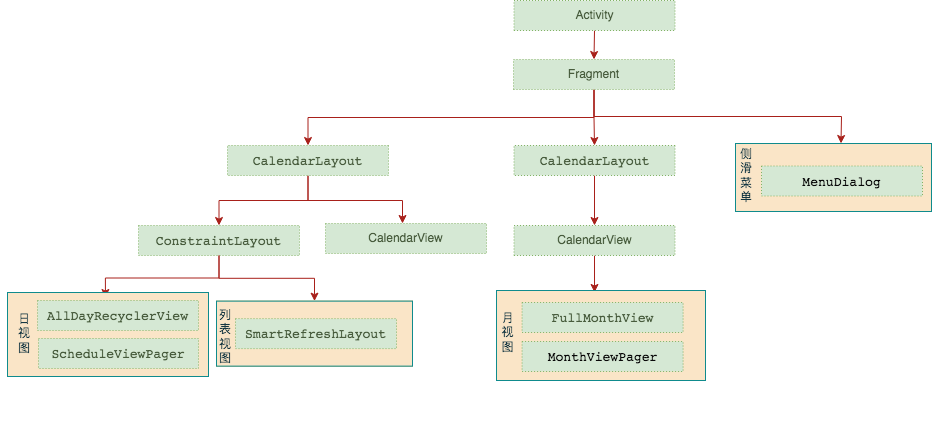

The diagram above was exported from draw.io. Its source (the exported page's mxGraphModel, read from the mxfile embedded in the PNG):
<mxGraphModel dx="1994" dy="942" grid="0" gridSize="10" guides="1" tooltips="1" connect="1" arrows="1" fold="1" page="0" pageScale="1" pageWidth="827" pageHeight="1169" math="0" shadow="0">
  <root>
    <mxCell id="0" />
    <mxCell id="1" parent="0" />
    <mxCell id="nKxAl-2JDu34ggqQ8Nkj-40" style="edgeStyle=orthogonalEdgeStyle;rounded=0;orthogonalLoop=1;jettySize=auto;html=1;exitX=0.5;exitY=1;exitDx=0;exitDy=0;strokeColor=#A8201A;fontColor=#143642;fillColor=#FAE5C7;" edge="1" parent="1" source="A_Hgt620O9xPOhrp0vtW-8" target="Ne0UMB0gQ2wmDkEZxwep-1">
      <mxGeometry relative="1" as="geometry" />
    </mxCell>
    <mxCell id="nKxAl-2JDu34ggqQ8Nkj-41" style="edgeStyle=orthogonalEdgeStyle;rounded=0;orthogonalLoop=1;jettySize=auto;html=1;exitX=0.5;exitY=1;exitDx=0;exitDy=0;entryX=0.5;entryY=0;entryDx=0;entryDy=0;strokeColor=#A8201A;fontColor=#143642;fillColor=#FAE5C7;" edge="1" parent="1" source="A_Hgt620O9xPOhrp0vtW-8">
      <mxGeometry relative="1" as="geometry">
        <mxPoint x="144.5" y="-192" as="targetPoint" />
      </mxGeometry>
    </mxCell>
    <mxCell id="nKxAl-2JDu34ggqQ8Nkj-42" style="edgeStyle=orthogonalEdgeStyle;rounded=0;orthogonalLoop=1;jettySize=auto;html=1;exitX=0.5;exitY=1;exitDx=0;exitDy=0;strokeColor=#A8201A;fontColor=#143642;fillColor=#FAE5C7;" edge="1" parent="1" source="A_Hgt620O9xPOhrp0vtW-8" target="Ne0UMB0gQ2wmDkEZxwep-3">
      <mxGeometry relative="1" as="geometry" />
    </mxCell>
    <mxCell id="A_Hgt620O9xPOhrp0vtW-8" value="Fragment" style="rounded=0;whiteSpace=wrap;html=1;strokeColor=#82b366;fillColor=#d5e8d4;labelBackgroundColor=none;dashed=1;dashPattern=1 2;fontColor=#485C3D;flipV=1;" vertex="1" parent="1">
      <mxGeometry x="-183" y="-276" width="161" height="30" as="geometry" />
    </mxCell>
    <mxCell id="Ne0UMB0gQ2wmDkEZxwep-10" value="" style="edgeStyle=orthogonalEdgeStyle;rounded=0;orthogonalLoop=1;jettySize=auto;html=1;strokeColor=#A8201A;fontColor=#485C3D;fillColor=#FAE5C7;" edge="1" parent="1" source="Ne0UMB0gQ2wmDkEZxwep-1" target="Ne0UMB0gQ2wmDkEZxwep-9">
      <mxGeometry relative="1" as="geometry">
        <Array as="points">
          <mxPoint x="-388" y="-135" />
          <mxPoint x="-294" y="-135" />
        </Array>
      </mxGeometry>
    </mxCell>
    <mxCell id="nKxAl-2JDu34ggqQ8Nkj-2" style="edgeStyle=orthogonalEdgeStyle;rounded=0;orthogonalLoop=1;jettySize=auto;html=1;exitX=0.5;exitY=1;exitDx=0;exitDy=0;strokeColor=#A8201A;fontColor=#485C3D;fillColor=#FAE5C7;" edge="1" parent="1" source="Ne0UMB0gQ2wmDkEZxwep-1" target="nKxAl-2JDu34ggqQ8Nkj-1">
      <mxGeometry relative="1" as="geometry" />
    </mxCell>
    <mxCell id="Ne0UMB0gQ2wmDkEZxwep-1" value="&lt;pre style=&quot;border-color: var(--border-color); font-size: 13.0667px; text-align: left;&quot;&gt;&lt;pre style=&quot;font-family: &amp;quot;JetBrains Mono&amp;quot;, monospace; font-size: 9.8pt;&quot;&gt;CalendarLayout&lt;/pre&gt;&lt;/pre&gt;" style="whiteSpace=wrap;html=1;fillColor=#d5e8d4;strokeColor=#82b366;rounded=0;labelBackgroundColor=none;dashed=1;dashPattern=1 2;fontColor=#485C3D;flipH=1;" vertex="1" parent="1">
      <mxGeometry x="-469" y="-190" width="161" height="30" as="geometry" />
    </mxCell>
    <mxCell id="nKxAl-2JDu34ggqQ8Nkj-4" style="edgeStyle=orthogonalEdgeStyle;rounded=0;orthogonalLoop=1;jettySize=auto;html=1;exitX=0.5;exitY=1;exitDx=0;exitDy=0;strokeColor=#A8201A;fontColor=#485C3D;fillColor=#FAE5C7;" edge="1" parent="1" source="Ne0UMB0gQ2wmDkEZxwep-3" target="nKxAl-2JDu34ggqQ8Nkj-3">
      <mxGeometry relative="1" as="geometry" />
    </mxCell>
    <mxCell id="Ne0UMB0gQ2wmDkEZxwep-3" value="&lt;pre style=&quot;font-family: &amp;quot;JetBrains Mono&amp;quot;, monospace; font-size: 9.8pt;&quot;&gt;&lt;pre style=&quot;border-color: var(--border-color); text-align: left; font-family: &amp;quot;JetBrains Mono&amp;quot;, monospace; font-size: 9.8pt;&quot;&gt;CalendarLayout&lt;/pre&gt;&lt;/pre&gt;" style="whiteSpace=wrap;html=1;fillColor=#d5e8d4;strokeColor=#82b366;rounded=0;labelBackgroundColor=none;dashed=1;dashPattern=1 2;fontColor=#485C3D;flipH=1;" vertex="1" parent="1">
      <mxGeometry x="-182.5" y="-190" width="161" height="30" as="geometry" />
    </mxCell>
    <mxCell id="Ne0UMB0gQ2wmDkEZxwep-8" style="edgeStyle=orthogonalEdgeStyle;rounded=0;orthogonalLoop=1;jettySize=auto;html=1;exitX=0.5;exitY=1;exitDx=0;exitDy=0;entryX=0.5;entryY=0;entryDx=0;entryDy=0;strokeColor=#A8201A;fontColor=#485C3D;fillColor=#FAE5C7;" edge="1" parent="1" source="Ne0UMB0gQ2wmDkEZxwep-7" target="A_Hgt620O9xPOhrp0vtW-8">
      <mxGeometry relative="1" as="geometry" />
    </mxCell>
    <mxCell id="Ne0UMB0gQ2wmDkEZxwep-7" value="Activity" style="rounded=0;whiteSpace=wrap;html=1;strokeColor=#82b366;fillColor=#d5e8d4;labelBackgroundColor=none;dashed=1;dashPattern=1 2;fontColor=#485C3D;flipV=1;" vertex="1" parent="1">
      <mxGeometry x="-182.5" y="-335" width="161" height="30" as="geometry" />
    </mxCell>
    <mxCell id="nKxAl-2JDu34ggqQ8Nkj-53" style="edgeStyle=orthogonalEdgeStyle;rounded=0;orthogonalLoop=1;jettySize=auto;html=1;exitX=0.5;exitY=1;exitDx=0;exitDy=0;entryX=0.469;entryY=0.022;entryDx=0;entryDy=0;entryPerimeter=0;strokeColor=#A8201A;fontColor=#143642;fillColor=#FAE5C7;" edge="1" parent="1" source="nKxAl-2JDu34ggqQ8Nkj-3" target="nKxAl-2JDu34ggqQ8Nkj-16">
      <mxGeometry relative="1" as="geometry" />
    </mxCell>
    <mxCell id="nKxAl-2JDu34ggqQ8Nkj-3" value="CalendarView" style="whiteSpace=wrap;html=1;fillColor=#d5e8d4;strokeColor=#82b366;rounded=0;labelBackgroundColor=none;dashed=1;dashPattern=1 2;fontColor=#485C3D;flipH=0;flipV=1;" vertex="1" parent="1">
      <mxGeometry x="-182.5" y="-110" width="161" height="30" as="geometry" />
    </mxCell>
    <mxCell id="nKxAl-2JDu34ggqQ8Nkj-21" value="" style="group;flipV=1;fillColor=#ffe6cc;strokeColor=#d79b00;" vertex="1" connectable="0" parent="1">
      <mxGeometry x="-200" y="-45" width="209" height="90" as="geometry" />
    </mxCell>
    <mxCell id="nKxAl-2JDu34ggqQ8Nkj-16" value="" style="rounded=0;whiteSpace=wrap;html=1;strokeColor=#0F8B8D;fontColor=#143642;fillColor=#FAE5C7;" vertex="1" parent="nKxAl-2JDu34ggqQ8Nkj-21">
      <mxGeometry width="209" height="90" as="geometry" />
    </mxCell>
    <mxCell id="nKxAl-2JDu34ggqQ8Nkj-8" value="&lt;pre style=&quot;font-family: &amp;quot;JetBrains Mono&amp;quot;, monospace; font-size: 9.8pt;&quot;&gt;&lt;span style=&quot;&quot;&gt;FullMonthView&lt;/span&gt;&lt;/pre&gt;" style="whiteSpace=wrap;html=1;fillColor=#d5e8d4;strokeColor=#82b366;rounded=0;labelBackgroundColor=none;dashed=1;dashPattern=1 2;fontColor=#485C3D;" vertex="1" parent="nKxAl-2JDu34ggqQ8Nkj-21">
      <mxGeometry x="25.591836734693878" y="12" width="161" height="30" as="geometry" />
    </mxCell>
    <mxCell id="nKxAl-2JDu34ggqQ8Nkj-17" value="月视图" style="rounded=0;whiteSpace=wrap;html=1;strokeColor=#0F8B8D;fontColor=#143642;fillColor=#FAE5C7;opacity=0;" vertex="1" parent="nKxAl-2JDu34ggqQ8Nkj-21">
      <mxGeometry x="5.331632653061225" y="14" width="12.795918367346939" height="55.5" as="geometry" />
    </mxCell>
    <mxCell id="nKxAl-2JDu34ggqQ8Nkj-52" value="&lt;pre style=&quot;font-family: &amp;quot;JetBrains Mono&amp;quot;, monospace; font-size: 9.8pt;&quot;&gt;&lt;pre style=&quot;color: rgb(8, 8, 8); font-family: &amp;quot;JetBrains Mono&amp;quot;, monospace; font-size: 9.8pt;&quot;&gt;MonthViewPager&lt;/pre&gt;&lt;/pre&gt;" style="whiteSpace=wrap;html=1;fillColor=#d5e8d4;strokeColor=#82b366;rounded=0;labelBackgroundColor=none;dashed=1;dashPattern=1 2;fontColor=#485C3D;" vertex="1" parent="nKxAl-2JDu34ggqQ8Nkj-21">
      <mxGeometry x="25.591836734693885" y="51" width="161" height="30" as="geometry" />
    </mxCell>
    <mxCell id="nKxAl-2JDu34ggqQ8Nkj-35" value="" style="group" vertex="1" connectable="0" parent="1">
      <mxGeometry x="-696" y="-110" width="486" height="210" as="geometry" />
    </mxCell>
    <mxCell id="nKxAl-2JDu34ggqQ8Nkj-34" value="" style="group" vertex="1" connectable="0" parent="nKxAl-2JDu34ggqQ8Nkj-35">
      <mxGeometry x="4" width="482" height="204" as="geometry" />
    </mxCell>
    <mxCell id="nKxAl-2JDu34ggqQ8Nkj-1" value="&lt;pre style=&quot;font-family: &amp;quot;JetBrains Mono&amp;quot;, monospace; font-size: 9.8pt;&quot;&gt;ConstraintLayout&lt;/pre&gt;" style="whiteSpace=wrap;html=1;fillColor=#d5e8d4;strokeColor=#82b366;rounded=0;labelBackgroundColor=none;dashed=1;dashPattern=1 2;fontColor=#485C3D;" vertex="1" parent="nKxAl-2JDu34ggqQ8Nkj-34">
      <mxGeometry x="134" width="161" height="30" as="geometry" />
    </mxCell>
    <mxCell id="nKxAl-2JDu34ggqQ8Nkj-22" style="edgeStyle=orthogonalEdgeStyle;rounded=0;orthogonalLoop=1;jettySize=auto;html=1;exitX=0.5;exitY=1;exitDx=0;exitDy=0;entryX=0.422;entryY=-0.1;entryDx=0;entryDy=0;entryPerimeter=0;strokeColor=#A8201A;fontColor=#143642;fillColor=#FAE5C7;" edge="1" parent="nKxAl-2JDu34ggqQ8Nkj-34" source="nKxAl-2JDu34ggqQ8Nkj-1" target="A_Hgt620O9xPOhrp0vtW-14">
      <mxGeometry relative="1" as="geometry" />
    </mxCell>
    <mxCell id="nKxAl-2JDu34ggqQ8Nkj-23" style="edgeStyle=orthogonalEdgeStyle;rounded=0;orthogonalLoop=1;jettySize=auto;html=1;exitX=0.5;exitY=1;exitDx=0;exitDy=0;strokeColor=#A8201A;fontColor=#143642;fillColor=#FAE5C7;" edge="1" parent="nKxAl-2JDu34ggqQ8Nkj-34" source="nKxAl-2JDu34ggqQ8Nkj-1" target="nKxAl-2JDu34ggqQ8Nkj-14">
      <mxGeometry relative="1" as="geometry" />
    </mxCell>
    <mxCell id="nKxAl-2JDu34ggqQ8Nkj-12" value="" style="rounded=0;whiteSpace=wrap;html=1;strokeColor=#0F8B8D;fontColor=#143642;fillColor=#FAE5C7;" vertex="1" parent="nKxAl-2JDu34ggqQ8Nkj-34">
      <mxGeometry x="3" y="67" width="201" height="84" as="geometry" />
    </mxCell>
    <mxCell id="nKxAl-2JDu34ggqQ8Nkj-19" value="" style="group" vertex="1" connectable="0" parent="nKxAl-2JDu34ggqQ8Nkj-34">
      <mxGeometry x="7" y="71.25" width="187" height="73.75" as="geometry" />
    </mxCell>
    <mxCell id="A_Hgt620O9xPOhrp0vtW-14" value="&lt;pre style=&quot;border-color: var(--border-color); font-size: 13.0667px; font-style: normal; font-variant-ligatures: normal; font-variant-caps: normal; font-weight: 400; letter-spacing: normal; orphans: 2; text-align: center; text-indent: 0px; text-transform: none; widows: 2; word-spacing: 0px; -webkit-text-stroke-width: 0px; text-decoration-thickness: initial; text-decoration-style: initial; text-decoration-color: initial;&quot;&gt;&lt;pre style=&quot;border-color: var(--border-color); font-size: 13.0667px; text-align: left;&quot;&gt;&lt;pre style=&quot;border-color: var(--border-color); font-size: 13.0667px;&quot;&gt;&lt;font&gt;AllDayRecyclerView&lt;/font&gt;&lt;/pre&gt;&lt;/pre&gt;&lt;/pre&gt;" style="rounded=0;whiteSpace=wrap;html=1;strokeColor=#82b366;fontColor=#485C3D;fillColor=#d5e8d4;labelBackgroundColor=none;dashed=1;dashPattern=1 2;" vertex="1" parent="nKxAl-2JDu34ggqQ8Nkj-19">
      <mxGeometry x="26" y="3.75" width="161" height="30" as="geometry" />
    </mxCell>
    <mxCell id="A_Hgt620O9xPOhrp0vtW-16" value="&lt;pre style=&quot;border-color: var(--border-color); font-size: 13.0667px; font-style: normal; font-variant-ligatures: normal; font-variant-caps: normal; font-weight: 400; letter-spacing: normal; orphans: 2; text-align: center; text-indent: 0px; text-transform: none; widows: 2; word-spacing: 0px; -webkit-text-stroke-width: 0px; text-decoration-thickness: initial; text-decoration-style: initial; text-decoration-color: initial;&quot;&gt;&lt;pre style=&quot;border-color: var(--border-color); font-size: 13.0667px; text-align: left;&quot;&gt;&lt;pre style=&quot;border-color: var(--border-color); font-size: 13.0667px;&quot;&gt;&lt;pre style=&quot;border-color: var(--border-color); font-size: 13.0667px;&quot;&gt;&lt;pre style=&quot;border-color: var(--border-color); font-size: 13.0667px;&quot;&gt;&lt;font&gt;ScheduleViewPager&lt;/font&gt;&lt;/pre&gt;&lt;/pre&gt;&lt;/pre&gt;&lt;/pre&gt;&lt;/pre&gt;" style="rounded=0;whiteSpace=wrap;html=1;strokeColor=#82b366;fontColor=#485C3D;fillColor=#d5e8d4;labelBackgroundColor=none;dashed=1;dashPattern=1 2;" vertex="1" parent="nKxAl-2JDu34ggqQ8Nkj-19">
      <mxGeometry x="27" y="41.75" width="160" height="30" as="geometry" />
    </mxCell>
    <mxCell id="nKxAl-2JDu34ggqQ8Nkj-13" value="日视图" style="rounded=0;whiteSpace=wrap;html=1;strokeColor=#0F8B8D;fontColor=#143642;fillColor=#FAE5C7;opacity=0;" vertex="1" parent="nKxAl-2JDu34ggqQ8Nkj-19">
      <mxGeometry x="9" width="8" height="73.75" as="geometry" />
    </mxCell>
    <mxCell id="nKxAl-2JDu34ggqQ8Nkj-20" value="" style="group;fillColor=#fff2cc;strokeColor=#d6b656;" vertex="1" connectable="0" parent="nKxAl-2JDu34ggqQ8Nkj-34">
      <mxGeometry x="212" y="75.63" width="196" height="65" as="geometry" />
    </mxCell>
    <mxCell id="nKxAl-2JDu34ggqQ8Nkj-14" value="" style="rounded=0;whiteSpace=wrap;html=1;strokeColor=#0F8B8D;fontColor=#143642;fillColor=#FAE5C7;" vertex="1" parent="nKxAl-2JDu34ggqQ8Nkj-20">
      <mxGeometry width="196" height="65" as="geometry" />
    </mxCell>
    <mxCell id="A_Hgt620O9xPOhrp0vtW-15" value="&lt;pre style=&quot;border-color: var(--border-color); font-size: 13.0667px; font-style: normal; font-variant-ligatures: normal; font-variant-caps: normal; font-weight: 400; letter-spacing: normal; orphans: 2; text-align: center; text-indent: 0px; text-transform: none; widows: 2; word-spacing: 0px; -webkit-text-stroke-width: 0px; text-decoration-thickness: initial; text-decoration-style: initial; text-decoration-color: initial;&quot;&gt;&lt;pre style=&quot;border-color: var(--border-color); font-size: 13.0667px; text-align: left;&quot;&gt;&lt;pre style=&quot;border-color: var(--border-color); font-size: 13.0667px;&quot;&gt;&lt;pre style=&quot;border-color: var(--border-color); font-size: 13.0667px;&quot;&gt;&lt;font&gt;SmartRefreshLayout&lt;/font&gt;&lt;/pre&gt;&lt;/pre&gt;&lt;/pre&gt;&lt;/pre&gt;" style="rounded=0;whiteSpace=wrap;html=1;strokeColor=#82b366;fontColor=#485C3D;fillColor=#d5e8d4;labelBackgroundColor=none;dashed=1;dashPattern=1 2;" vertex="1" parent="nKxAl-2JDu34ggqQ8Nkj-20">
      <mxGeometry x="19" y="17.5" width="161" height="30" as="geometry" />
    </mxCell>
    <mxCell id="nKxAl-2JDu34ggqQ8Nkj-15" value="列表视图" style="rounded=0;whiteSpace=wrap;html=1;strokeColor=#0F8B8D;fontColor=#143642;fillColor=#FAE5C7;opacity=0;" vertex="1" parent="nKxAl-2JDu34ggqQ8Nkj-20">
      <mxGeometry x="4" y="8.25" width="10" height="54.75" as="geometry" />
    </mxCell>
    <mxCell id="Ne0UMB0gQ2wmDkEZxwep-9" value="CalendarView" style="whiteSpace=wrap;html=1;fillColor=#d5e8d4;strokeColor=#82b366;rounded=0;labelBackgroundColor=none;dashed=1;dashPattern=1 2;fontColor=#485C3D;" vertex="1" parent="nKxAl-2JDu34ggqQ8Nkj-34">
      <mxGeometry x="321" y="-2" width="161" height="30" as="geometry" />
    </mxCell>
    <mxCell id="nKxAl-2JDu34ggqQ8Nkj-44" value="" style="group;flipV=1;fillColor=#ffe6cc;strokeColor=#d79b00;" vertex="1" connectable="0" parent="1">
      <mxGeometry x="39" y="-192" width="196" height="68" as="geometry" />
    </mxCell>
    <mxCell id="nKxAl-2JDu34ggqQ8Nkj-45" value="" style="rounded=0;whiteSpace=wrap;html=1;strokeColor=#0F8B8D;fontColor=#143642;fillColor=#FAE5C7;" vertex="1" parent="nKxAl-2JDu34ggqQ8Nkj-44">
      <mxGeometry width="196" height="68" as="geometry" />
    </mxCell>
    <mxCell id="nKxAl-2JDu34ggqQ8Nkj-46" value="&lt;pre style=&quot;font-family: &amp;quot;JetBrains Mono&amp;quot;, monospace; font-size: 9.8pt;&quot;&gt;&lt;pre style=&quot;border-color: var(--border-color); font-size: 9.8pt; text-align: left; color: rgb(8, 8, 8); font-family: &amp;quot;JetBrains Mono&amp;quot;, monospace;&quot;&gt;MenuDialog&lt;/pre&gt;&lt;/pre&gt;" style="whiteSpace=wrap;html=1;fillColor=#d5e8d4;strokeColor=#82b366;rounded=0;labelBackgroundColor=none;dashed=1;dashPattern=1 2;fontColor=#485C3D;" vertex="1" parent="nKxAl-2JDu34ggqQ8Nkj-44">
      <mxGeometry x="26" y="22.506666666666668" width="161" height="30" as="geometry" />
    </mxCell>
    <mxCell id="nKxAl-2JDu34ggqQ8Nkj-47" value="侧滑菜单" style="rounded=0;whiteSpace=wrap;html=1;strokeColor=#0F8B8D;fontColor=#143642;fillColor=#FAE5C7;opacity=0;" vertex="1" parent="nKxAl-2JDu34ggqQ8Nkj-44">
      <mxGeometry x="5" y="10.577777777777776" width="12" height="41.93333333333333" as="geometry" />
    </mxCell>
  </root>
</mxGraphModel>